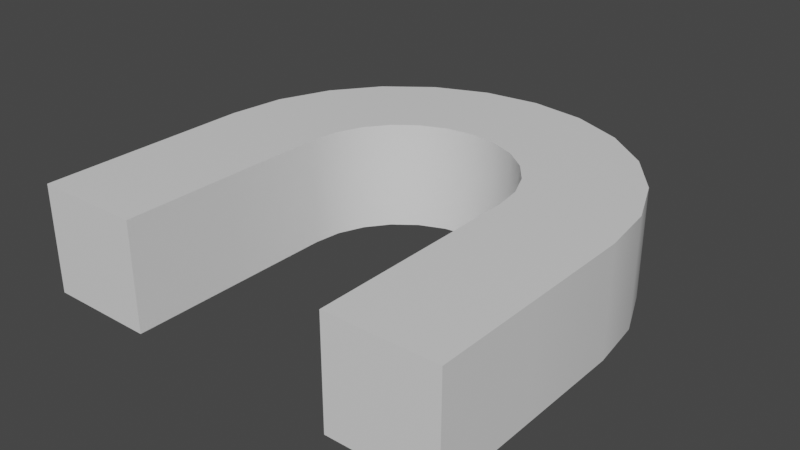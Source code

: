 # Source: Big_Magnet.blend  (saved by Blender 3.3.6; exported with 4.5.12 LTS)
import bpy
from mathutils import Matrix  # noqa: F401  (used for matrix-valued properties, if any)

bpy.ops.wm.read_factory_settings(use_empty=True)
scene = bpy.context.scene
scene.name = 'Scene'

# ---- collections
col_collection = bpy.data.collections.new('Collection'); scene.collection.children.link(col_collection)

# ---- materials (node trees are filled in below, after node groups)
mat_material = bpy.data.materials.new('Material')
mat_material.alpha_threshold = 0.0
mat_material.use_transparent_shadow = False
mat_material.roughness = 0.5
mat_material.line_color = (0.0, 0.0, 0.0, 1.0)
mat_material_001 = bpy.data.materials.new('Material.001')
mat_material_001.use_transparent_shadow = False
mat_material_002 = bpy.data.materials.new('Material.002')
mat_material_002.use_transparent_shadow = False

# ---- node groups
ng_auto_smooth = bpy.data.node_groups.new('Auto Smooth', 'GeometryNodeTree')
_s = ng_auto_smooth.interface.new_socket(name='Geometry', in_out='OUTPUT', socket_type='NodeSocketGeometry')
_s = ng_auto_smooth.interface.new_socket(name='Geometry', in_out='INPUT', socket_type='NodeSocketGeometry')
_s = ng_auto_smooth.interface.new_socket(name='Angle', in_out='INPUT', socket_type='NodeSocketFloat')
_s.subtype = 'ANGLE'
_s.min_value = 0.0
_s.max_value = 3.142
ng_auto_smooth.is_modifier = True
_N = ng_auto_smooth.nodes; _L = ng_auto_smooth.links
n0 = _N.new('NodeGroupOutput'); n0.name = 'Group Output'; n0.location = (480, -100)
n1 = _N.new('NodeGroupInput'); n1.name = 'Group Input'; n1.location = (-420, -300)
n2 = _N.new('NodeGroupInput'); n2.name = 'Group Input.001'; n2.location = (-60, -100)
n3 = _N.new('GeometryNodeSetShadeSmooth'); n3.name = 'Set Shade Smooth'; n3.location = (120, -100)
n3.domain = 'EDGE'
n4 = _N.new('GeometryNodeSetShadeSmooth'); n4.name = 'Set Shade Smooth.001'; n4.location = (300, -100)
n5 = _N.new('GeometryNodeInputMeshEdgeAngle'); n5.name = 'Edge Angle'; n5.location = (-420, -220)
n6 = _N.new('GeometryNodeInputEdgeSmooth'); n6.name = 'Is Edge Smooth'; n6.location = (-60, -160)
n7 = _N.new('GeometryNodeInputShadeSmooth'); n7.name = 'Is Face Smooth'; n7.location = (-240, -340)
n8 = _N.new('FunctionNodeBooleanMath'); n8.name = 'Boolean Math'; n8.location = (-60, -220)
n9 = _N.new('FunctionNodeCompare'); n9.name = 'Compare'; n9.location = (-240, -180)
n9.operation = 'LESS_EQUAL'
_L.new(n5.outputs[0], n9.inputs[0])
_L.new(n4.outputs[0], n0.inputs[0])
_L.new(n1.outputs[1], n9.inputs[1])
_L.new(n9.outputs[0], n8.inputs[0])
_L.new(n7.outputs[0], n8.inputs[1])
_L.new(n2.outputs[0], n3.inputs[0])
_L.new(n6.outputs[0], n3.inputs[1])
_L.new(n3.outputs[0], n4.inputs[0])
_L.new(n8.outputs[0], n3.inputs[2])
n0.is_active_output = True

# ---- material node trees
mat_material.use_nodes = True; mat_material.node_tree.nodes.clear()
_N = mat_material.node_tree.nodes; _L = mat_material.node_tree.links
n0 = _N.new('ShaderNodeOutputMaterial'); n0.name = 'Material Output'; n0.location = (300, 300)
n1 = _N.new('ShaderNodeBsdfPrincipled'); n1.name = 'Principled BSDF'; n1.location = (10, 300)
n1.distribution = 'GGX'
n1.subsurface_method = 'RANDOM_WALK_SKIN'
n1.inputs[3].default_value = 1.45
n1.inputs[27].default_value = (0.0, 0.0, 0.0, 1.0)
n1.inputs[28].default_value = 1.0
_L.new(n1.outputs[0], n0.inputs[0])
n0.is_active_output = True
mat_material_001.use_nodes = True; mat_material_001.node_tree.nodes.clear()
_N = mat_material_001.node_tree.nodes; _L = mat_material_001.node_tree.links
n0 = _N.new('ShaderNodeBsdfPrincipled'); n0.name = 'Principled BSDF'; n0.location = (10, 300)
n0.distribution = 'GGX'
n0.subsurface_method = 'RANDOM_WALK_SKIN'
n0.inputs[3].default_value = 1.45
n0.inputs[27].default_value = (0.0, 0.0, 0.0, 1.0)
n0.inputs[28].default_value = 1.0
n1 = _N.new('ShaderNodeOutputMaterial'); n1.name = 'Material Output'; n1.location = (300, 300)
_L.new(n0.outputs[0], n1.inputs[0])
n1.is_active_output = True
mat_material_002.use_nodes = True; mat_material_002.node_tree.nodes.clear()
_N = mat_material_002.node_tree.nodes; _L = mat_material_002.node_tree.links
n0 = _N.new('ShaderNodeBsdfPrincipled'); n0.name = 'Principled BSDF'; n0.location = (10, 300)
n0.distribution = 'GGX'
n0.subsurface_method = 'RANDOM_WALK_SKIN'
n0.inputs[3].default_value = 1.45
n0.inputs[27].default_value = (0.0, 0.0, 0.0, 1.0)
n0.inputs[28].default_value = 1.0
n1 = _N.new('ShaderNodeOutputMaterial'); n1.name = 'Material Output'; n1.location = (300, 300)
_L.new(n0.outputs[0], n1.inputs[0])
n1.is_active_output = True

# ---- world
world_world = bpy.data.worlds.new('World'); scene.world = world_world
world_world.use_nodes = True; world_world.node_tree.nodes.clear()
_N = world_world.node_tree.nodes; _L = world_world.node_tree.links
n0 = _N.new('ShaderNodeOutputWorld'); n0.name = 'World Output'; n0.location = (300, 300)
n1 = _N.new('ShaderNodeBackground'); n1.name = 'Background'; n1.location = (10, 300)
n1.inputs[0].default_value = (0.05088, 0.05088, 0.05088, 1.0)
_L.new(n1.outputs[0], n0.inputs[0])
n0.is_active_output = True
world_world.color = (0.05088, 0.05088, 0.05088)
world_world.use_sun_shadow = False
world_world.sun_shadow_jitter_overblur = 0.0

# ---- meshes
me_plane = bpy.data.meshes.new('Plane')
me_plane.from_pydata([(-0.1562, -0.1562, 0.0), (0.1562, -0.1562, 0.0), (-0.1562, 0.1562, 0.0), (0.1562, 0.1562, 0.0), (-0.1562, -0.1668, 0.07976), (0.1563, -0.1668, 0.07976), (-0.1562, 0.1351, 0.1606), (0.1563, 0.1351, 0.1606), (-0.1562, -0.1975, 0.1541), (0.1563, -0.1975, 0.1541), (-0.1562, 0.0731, 0.3103), (0.1563, 0.0731, 0.3103), (-0.1562, -0.2465, 0.2179), (0.1563, -0.2465, 0.2179), (-0.1562, -0.02554, 0.4389), (0.1563, -0.02554, 0.4389), (-0.1562, -0.3103, 0.2669), (0.1563, -0.3103, 0.2669), (-0.1562, -0.1541, 0.5375), (0.1563, -0.1541, 0.5375), (-0.1562, -0.3847, 0.2977), (0.1563, -0.3847, 0.2977), (-0.1562, -0.3038, 0.5995), (0.1563, -0.3038, 0.5995), (-0.1562, -0.4644, 0.3082), (0.1563, -0.4644, 0.3082), (-0.1562, -0.4644, 0.6207), (0.1563, -0.4644, 0.6207), (-0.1563, -0.1668, -0.07976), (0.1562, -0.1668, -0.07976), (-0.1563, 0.1351, -0.1606), (0.1562, 0.1351, -0.1606), (-0.1563, -0.1975, -0.1541), (0.1562, -0.1975, -0.1541), (-0.1563, 0.0731, -0.3103), (0.1562, 0.0731, -0.3103), (-0.1563, -0.2465, -0.2179), (0.1562, -0.2465, -0.2179), (-0.1563, -0.02554, -0.4389), (0.1562, -0.02554, -0.4389), (-0.1563, -0.3103, -0.2669), (0.1562, -0.3103, -0.2669), (-0.1563, -0.1541, -0.5375), (0.1562, -0.1541, -0.5375), (-0.1563, -0.3847, -0.2977), (0.1562, -0.3847, -0.2977), (-0.1563, -0.3038, -0.5995), (0.1562, -0.3038, -0.5995), (-0.1563, -0.4644, -0.3082), (0.1562, -0.4644, -0.3082), (-0.1563, -0.4644, -0.6207), (0.1562, -0.4644, -0.6207), (-0.1562, -1.089, 0.6207), (-0.1562, -1.089, 0.3082), (0.1563, -1.089, 0.3082), (0.1563, -1.089, 0.6207), (-0.1563, -1.089, -0.6207), (-0.1563, -1.089, -0.3082), (0.1562, -1.089, -0.3082), (0.1562, -1.089, -0.6207), (-0.1562, -0.7769, 0.6207), (0.1563, -0.7769, 0.6207), (0.1563, -0.7769, 0.3082), (-0.1562, -0.7769, 0.3082), (0.1562, -0.7769, -0.6207), (-0.1563, -0.7769, -0.6207), (-0.1563, -0.7769, -0.3082), (0.1562, -0.7769, -0.3082)], [], [(3, 1, 29, 31), (7, 6, 10, 11), (2, 0, 4, 6), (3, 2, 6, 7), (0, 1, 5, 4), (1, 3, 7, 5), (9, 11, 15, 13), (4, 5, 9, 8), (5, 7, 11, 9), (6, 4, 8, 10), (13, 15, 19, 17), (10, 8, 12, 14), (11, 10, 14, 15), (8, 9, 13, 12), (19, 18, 22, 23), (14, 12, 16, 18), (15, 14, 18, 19), (12, 13, 17, 16), (21, 23, 27, 25), (16, 17, 21, 20), (17, 19, 23, 21), (18, 16, 20, 22), (67, 66, 57, 58), (22, 20, 24, 26), (23, 22, 26, 27), (20, 21, 25, 24), (30, 31, 35, 34), (0, 2, 30, 28), (2, 3, 31, 30), (1, 0, 28, 29), (35, 33, 37, 39), (29, 28, 32, 33), (31, 29, 33, 35), (28, 30, 34, 32), (39, 37, 41, 43), (32, 34, 38, 36), (34, 35, 39, 38), (33, 32, 36, 37), (42, 43, 47, 46), (36, 38, 42, 40), (38, 39, 43, 42), (37, 36, 40, 41), (47, 45, 49, 51), (41, 40, 44, 45), (43, 41, 45, 47), (40, 42, 46, 44), (65, 64, 59, 56), (44, 46, 50, 48), (46, 47, 51, 50), (45, 44, 48, 49), (53, 54, 55, 52), (57, 56, 59, 58), (61, 60, 52, 55), (63, 62, 54, 53), (64, 67, 58, 59), (66, 65, 56, 57), (62, 61, 55, 54), (60, 63, 53, 52), (26, 24, 63, 60), (25, 27, 61, 62), (24, 25, 62, 63), (27, 26, 60, 61), (48, 50, 65, 66), (51, 49, 67, 64), (50, 51, 64, 65), (49, 48, 66, 67)])
me_plane.polygons.foreach_set('use_smooth', [True] * 66)
me_plane.polygons.foreach_set('material_index', [1, 2, 2, 2, 2, 2, 2, 2, 2, 2, 2, 2, 2, 2, 2, 2, 2, 2, 2, 2, 2, 2, 0, 2, 2, 2, 1, 1, 1, 1, 1, 1, 1, 1, 1, 1, 1, 1, 1, 1, 1, 1, 1, 1, 1, 1, 0, 1, 1, 1, 0, 0, 0, 0, 0, 0, 0, 0, 2, 2, 2, 2, 1, 1, 1, 1])
_uv = me_plane.uv_layers.new(name='UVMap')
_uv.uv.foreach_set('vector', [0.4302, 0.004273, 0.4472, 0.1641, 0.3996, 0.1663, 0.3769, 0.00956, 0.5291, 0.6076, 0.5199, 0.5053, 0.5709, 0.4997, 0.5839, 0.6008, 0.4682, 0.509, 0.4557, 0.3545, 0.5027, 0.3529, 0.5199, 0.5053, 0.4736, 0.6127, 0.4682, 0.509, 0.5199, 0.5053, 0.5291, 0.6076, 0.4557, 0.3545, 0.4472, 0.1641, 0.4952, 0.1629, 0.5027, 0.3529, 0.4472, 0.1641, 0.4302, 0.004273, 0.4845, 0.001038, 0.4952, 0.1629, 0.543, 0.1629, 0.5401, 0.0001424, 0.5974, 0.002256, 0.5901, 0.1643, 0.5027, 0.3529, 0.4952, 0.1629, 0.543, 0.1629, 0.5492, 0.3507, 0.4952, 0.1629, 0.4845, 0.001038, 0.5401, 0.0001424, 0.543, 0.1629, 0.5199, 0.5053, 0.5027, 0.3529, 0.5492, 0.3507, 0.5709, 0.4997, 0.5901, 0.1643, 0.5974, 0.002256, 0.6567, 0.008598, 0.6361, 0.1675, 0.5709, 0.4997, 0.5492, 0.3507, 0.5947, 0.3479, 0.6214, 0.492, 0.5839, 0.6008, 0.5709, 0.4997, 0.6214, 0.492, 0.6382, 0.5922, 0.5492, 0.3507, 0.543, 0.1629, 0.5901, 0.1643, 0.5947, 0.3479, 0.6923, 0.5818, 0.6714, 0.482, 0.7212, 0.4691, 0.7463, 0.5694, 0.6214, 0.492, 0.5947, 0.3479, 0.6387, 0.3445, 0.6714, 0.482, 0.6382, 0.5922, 0.6214, 0.492, 0.6714, 0.482, 0.6923, 0.5818, 0.5947, 0.3479, 0.5901, 0.1643, 0.6361, 0.1675, 0.6387, 0.3445, 0.68, 0.1728, 0.7179, 0.02117, 0.7812, 0.04379, 0.7211, 0.1806, 0.6387, 0.3445, 0.6361, 0.1675, 0.68, 0.1728, 0.6808, 0.3401, 0.6361, 0.1675, 0.6567, 0.008598, 0.7179, 0.02117, 0.68, 0.1728, 0.6714, 0.482, 0.6387, 0.3445, 0.6808, 0.3401, 0.7212, 0.4691, 0.5216, 0.9999, 0.3831, 0.8772, 0.5183, 0.8384, 0.5584, 0.8823, 0.7212, 0.4691, 0.6808, 0.3401, 0.72, 0.3341, 0.7722, 0.4526, 0.7463, 0.5694, 0.7212, 0.4691, 0.7722, 0.4526, 0.8005, 0.555, 0.6808, 0.3401, 0.68, 0.1728, 0.7211, 0.1806, 0.72, 0.3341, 0.4158, 0.5107, 0.4172, 0.6158, 0.3597, 0.6169, 0.3629, 0.5103, 0.4557, 0.3545, 0.4682, 0.509, 0.4158, 0.5107, 0.4087, 0.3555, 0.4682, 0.509, 0.4736, 0.6127, 0.4172, 0.6158, 0.4158, 0.5107, 0.4472, 0.1641, 0.4557, 0.3545, 0.4087, 0.3555, 0.3996, 0.1663, 0.3245, 0.01691, 0.3527, 0.1694, 0.3069, 0.1734, 0.2726, 0.02662, 0.3996, 0.1663, 0.4087, 0.3555, 0.3619, 0.3557, 0.3527, 0.1694, 0.3769, 0.00956, 0.3996, 0.1663, 0.3527, 0.1694, 0.3245, 0.01691, 0.4087, 0.3555, 0.4158, 0.5107, 0.3629, 0.5103, 0.3619, 0.3557, 0.2726, 0.02662, 0.3069, 0.1734, 0.2628, 0.1786, 0.2213, 0.0393, 0.3619, 0.3557, 0.3629, 0.5103, 0.3094, 0.5074, 0.316, 0.355, 0.3629, 0.5103, 0.3597, 0.6169, 0.301, 0.6155, 0.3094, 0.5074, 0.3527, 0.1694, 0.3619, 0.3557, 0.316, 0.355, 0.3069, 0.1734, 0.2552, 0.5016, 0.2412, 0.6111, 0.1803, 0.6036, 0.1998, 0.4922, 0.316, 0.355, 0.3094, 0.5074, 0.2552, 0.5016, 0.2714, 0.3531, 0.3094, 0.5074, 0.301, 0.6155, 0.2412, 0.6111, 0.2552, 0.5016, 0.3069, 0.1734, 0.316, 0.355, 0.2714, 0.3531, 0.2628, 0.1786, 0.1706, 0.05597, 0.2209, 0.1851, 0.1821, 0.1936, 0.1207, 0.07824, 0.2628, 0.1786, 0.2714, 0.3531, 0.2287, 0.3498, 0.2209, 0.1851, 0.2213, 0.0393, 0.2628, 0.1786, 0.2209, 0.1851, 0.1706, 0.05597, 0.2714, 0.3531, 0.2552, 0.5016, 0.1998, 0.4922, 0.2287, 0.3498, 0.4519, 0.672, 0.6791, 0.6172, 0.6835, 0.838, 0.5583, 0.7938, 0.2287, 0.3498, 0.1998, 0.4922, 0.1412, 0.478, 0.1884, 0.3444, 0.1998, 0.4922, 0.1803, 0.6036, 0.1189, 0.5937, 0.1412, 0.478, 0.2209, 0.1851, 0.2287, 0.3498, 0.1884, 0.3444, 0.1821, 0.1936, 0.2213, 0.7824, 0.1767, 0.7424, 0.2209, 0.6172, 0.2653, 0.7423, 0.5183, 0.8384, 0.5583, 0.7938, 0.6835, 0.838, 0.5584, 0.8823, 0.3828, 0.6172, 0.3828, 0.7791, 0.2653, 0.7423, 0.2209, 0.6172, 0.2601, 0.9176, 0.05492, 0.8488, 0.1767, 0.7424, 0.2213, 0.7824, 0.6835, 0.9999, 0.5216, 0.9999, 0.5584, 0.8823, 0.6835, 0.838, 0.3831, 0.8772, 0.4519, 0.672, 0.5583, 0.7938, 0.5183, 0.8384, 0.05492, 0.8488, 0.0001424, 0.6216, 0.2209, 0.6172, 0.1767, 0.7424, 0.3828, 0.7791, 0.2601, 0.9176, 0.2213, 0.7824, 0.2653, 0.7423, 0.7722, 0.4526, 0.72, 0.3341, 0.8511, 0.321, 0.8739, 0.4233, 0.7211, 0.1806, 0.7812, 0.04379, 0.9032, 0.08556, 0.8614, 0.2075, 0.72, 0.3341, 0.7211, 0.1806, 0.8614, 0.2075, 0.8511, 0.321, 0.8005, 0.555, 0.7722, 0.4526, 0.8739, 0.4233, 0.9032, 0.526, 0.1884, 0.3444, 0.1412, 0.478, 0.02286, 0.4522, 0.05054, 0.3293, 0.1207, 0.07824, 0.1821, 0.1936, 0.05199, 0.2157, 0.02169, 0.1149, 0.1412, 0.478, 0.1189, 0.5937, 0.0001424, 0.571, 0.02286, 0.4522, 0.1821, 0.1936, 0.1884, 0.3444, 0.05054, 0.3293, 0.05199, 0.2157])
me_plane.materials.append(mat_material)
me_plane.materials.append(mat_material_001)
me_plane.materials.append(mat_material_002)
me_plane.update()

# ---- objects
ob_plane = bpy.data.objects.new('Plane', me_plane)

# ---- transforms, parenting, visibility, modifiers, constraints
ob_plane.location = (0.0, 0.0, 0.0)
ob_plane.rotation_euler = (-1.344e-07, 1.571, 0.0)
_m = ob_plane.modifiers.new('Auto Smooth', 'NODES')
_m.node_group = ng_auto_smooth
_gi = [s.identifier for s in ng_auto_smooth.interface.items_tree if s.item_type == 'SOCKET' and s.in_out == 'INPUT']
_m[_gi[1]] = 0.5236  # Angle

# ---- collection membership
col_collection.objects.link(ob_plane)

# ---- scene / render settings (as saved in the file)
scene.frame_start = 1; scene.frame_end = 250; scene.frame_set(1)
scene.render.engine = 'BLENDER_EEVEE_NEXT'
scene.cycles.sampling_pattern = 'TABULATED_SOBOL'
scene.cycles.use_light_tree = False
scene.view_settings.view_transform = 'Filmic'
bpy.context.view_layer.update()

# ---- added for rendering (the .blend has no active camera and no usable light): camera, sun
cam_auto = bpy.data.cameras.new('AutoCamera')
cam_auto.lens = 50.0
cam_auto.sensor_width = 36.0
cam_auto.clip_end = 1000.0
ob_auto_camera = bpy.data.objects.new('AutoCamera', cam_auto)
scene.collection.objects.link(ob_auto_camera)
ob_auto_camera.location = (1.65255, -2.44964, 1.32204)
ob_auto_camera.rotation_euler = (1.09748, -7.21219e-08, 0.694738)
scene.camera = ob_auto_camera
light_auto_sun = bpy.data.lights.new('AutoSun', 'SUN')
light_auto_sun.energy = 3.0
light_auto_sun.angle = 0.0523599
ob_auto_sun = bpy.data.objects.new('AutoSun', light_auto_sun)
scene.collection.objects.link(ob_auto_sun)
ob_auto_sun.rotation_euler = (0.872665, 0.174533, 0.523599)
bpy.context.view_layer.update()
